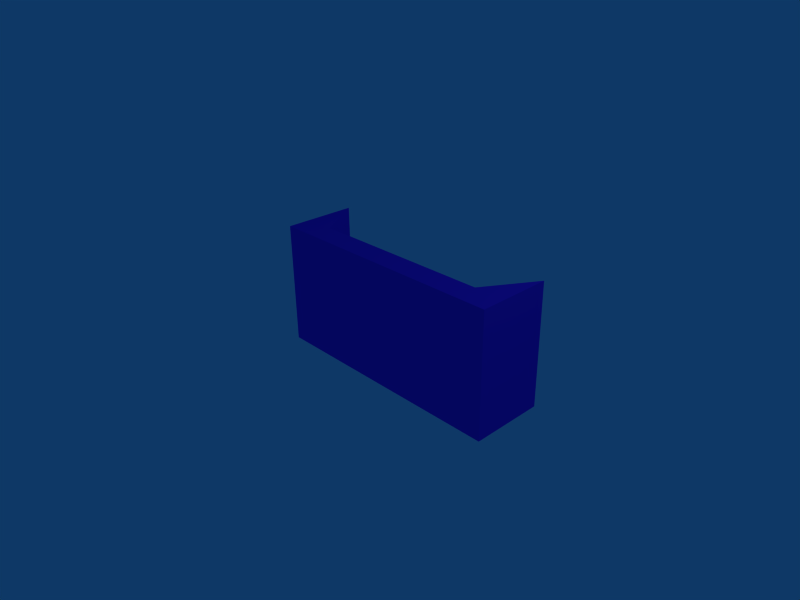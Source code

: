 # Source: StraightRamp.blend  (saved by Blender 2.48.1; exported with 4.5.12 LTS)
import bpy
from mathutils import Matrix  # noqa: F401  (used for matrix-valued properties, if any)

bpy.ops.wm.read_factory_settings(use_empty=True)
scene = bpy.context.scene
scene.name = 'Scene'

# ---- collections
col_collection_1 = bpy.data.collections.new('Collection 1'); scene.collection.children.link(col_collection_1)

# ---- materials (node trees are filled in below, after node groups)
mat_material = bpy.data.materials.new('Material')
mat_material.alpha_threshold = 0.0
mat_material.diffuse_color = (0.2551, 0.1024, 0.9156, 1.0)
mat_material.roughness = 0.5
mat_material.line_color = (0.0, 0.0, 0.0, 1.0)

# ---- material node trees

# ---- world
world_world = bpy.data.worlds.new('World'); scene.world = world_world
world_world.color = (0.05656, 0.2208, 0.4)
world_world.use_sun_shadow = False
world_world.sun_shadow_jitter_overblur = 0.0
world_world.cycles.sampling_method = 'MANUAL'
world_world.cycles.sample_map_resolution = 256

# ---- cameras
cam_camera = bpy.data.cameras.new('Camera')
cam_camera.passepartout_alpha = 0.2
cam_camera.clip_end = 100.0
cam_camera.lens = 35.0
cam_camera.ortho_scale = 7.314
cam_camera.show_passepartout = False
cam_camera.show_safe_areas = True
cam_camera.dof.focus_distance = 0.0
cam_camera.dof.aperture_fstop = 128.0

# ---- lights
light_spot = bpy.data.lights.new('Spot', 'POINT')
light_spot.transmission_factor = 0.0
light_spot.cutoff_distance = 30.0
light_spot.energy = 100.0
light_spot.shadow_buffer_clip_start = 1.001
light_spot.shadow_soft_size = 1.0
light_spot.shadow_maximum_resolution = 0.006
light_spot.use_absolute_resolution = True
light_spot.cycles.use_multiple_importance_sampling = False

# ---- meshes
me_straightramp = bpy.data.meshes.new('StraightRamp')
me_straightramp.from_pydata([(2.0, 1.2, -0.99), (2.0, 0.01, -0.99), (-2.0, 0.01, -0.99), (-2.0, 1.2, -0.99), (2.0, 1.2, 0.99), (2.0, 0.01, 0.99), (-2.0, 0.01, 0.99), (-2.0, 1.2, 0.99), (4.768e-08, 0.4, -0.99), (1.096e-07, 0.01, -0.99), (5.841e-07, 0.4, 0.99), (-4.076e-07, 0.01, 0.99), (-1.5, 0.4, -0.99), (-1.5, 0.01, -0.99), (-1.5, 0.4, 0.99), (-1.5, 0.01, 0.99), (1.5, 0.4, -0.99), (1.5, 0.01, -0.99), (1.5, 0.4, 0.99), (1.5, 0.01, 0.99)], [], [(0, 4, 5, 1), (2, 6, 7, 3), (9, 13, 12, 8), (13, 2, 3, 12), (10, 14, 15, 11), (14, 7, 6, 15), (11, 15, 13, 9), (15, 6, 2, 13), (8, 12, 14, 10), (12, 3, 7, 14), (16, 0, 1, 17), (17, 9, 8, 16), (4, 18, 19, 5), (18, 10, 11, 19), (5, 19, 17, 1), (19, 11, 9, 17), (0, 16, 18, 4), (16, 8, 10, 18)])
me_straightramp.materials.append(mat_material)
me_straightramp.use_remesh_preserve_volume = False
me_straightramp.use_remesh_preserve_attributes = False
me_straightramp.use_mirror_vertex_groups = False
me_straightramp.update()

# ---- objects
ob_straightramp = bpy.data.objects.new('StraightRamp', me_straightramp)
ob_lamp = bpy.data.objects.new('Lamp', light_spot)
ob_camera = bpy.data.objects.new('Camera', cam_camera)

# ---- transforms, parenting, visibility, modifiers, constraints
ob_straightramp.location = (0.0, 0.0, 0.0)
ob_straightramp.lock_rotations_4d = False
ob_straightramp.empty_display_type = 'ARROWS'
ob_straightramp.color = (0.0, 0.0, 0.0, 1.0)
ob_straightramp.lineart.crease_threshold = 0.0
ob_lamp.location = (4.076, 1.005, 5.904)
ob_lamp.rotation_euler = (0.6503, 0.05522, 1.866)
ob_lamp.lock_rotations_4d = False
ob_lamp.empty_display_type = 'ARROWS'
ob_lamp.color = (0.0, 0.0, 0.0, 0.0)
ob_lamp.lineart.crease_threshold = 0.0
ob_camera.location = (7.481, -6.508, 5.344)
ob_camera.rotation_euler = (1.109, 0.01082, 0.8149)
ob_camera.lock_rotations_4d = False
ob_camera.empty_display_type = 'ARROWS'
ob_camera.color = (0.0, 0.0, 0.0, 0.0)
ob_camera.display_type = 'WIRE'
ob_camera.lineart.crease_threshold = 0.0

# ---- collection membership
col_collection_1.objects.link(ob_straightramp)
col_collection_1.objects.link(ob_lamp)
col_collection_1.objects.link(ob_camera)

# ---- scene / render settings (as saved in the file)
scene.camera = ob_camera
scene.frame_start = 1; scene.frame_end = 250; scene.frame_set(1)
scene.render.engine = 'BLENDER_EEVEE_NEXT'
scene.render.image_settings.file_format = 'JPEG'
scene.render.image_settings.color_mode = 'RGB'
scene.render.image_settings.compression = 90
scene.render.resolution_x = 800
scene.render.resolution_y = 600
scene.render.pixel_aspect_x = 100.0
scene.render.pixel_aspect_y = 100.0
scene.render.fps = 25
scene.render.dither_intensity = 0.0
scene.render.use_compositing = False
scene.render.use_sequencer = False
scene.render.bake_margin = 2
scene.render.bake_bias = 0.0
scene.render.use_stamp_time = False
scene.render.use_stamp_date = False
scene.render.use_stamp_frame = False
scene.render.use_stamp_camera = False
scene.render.use_stamp_scene = False
scene.render.use_stamp_filename = False
scene.render.use_stamp_render_time = False
scene.render.stamp_font_size = 0
scene.cycles.use_denoising = False
scene.cycles.samples = 10
scene.cycles.sampling_pattern = 'TABULATED_SOBOL'
scene.cycles.light_sampling_threshold = 0.0
scene.cycles.use_adaptive_sampling = False
scene.cycles.use_light_tree = False
scene.cycles.blur_glossy = 0.0
scene.cycles.volume_bounces = 1
scene.cycles.pixel_filter_type = 'GAUSSIAN'
scene.cycles.sample_clamp_indirect = 0.0
scene.view_settings.view_transform = 'Raw'
bpy.context.view_layer.update()
